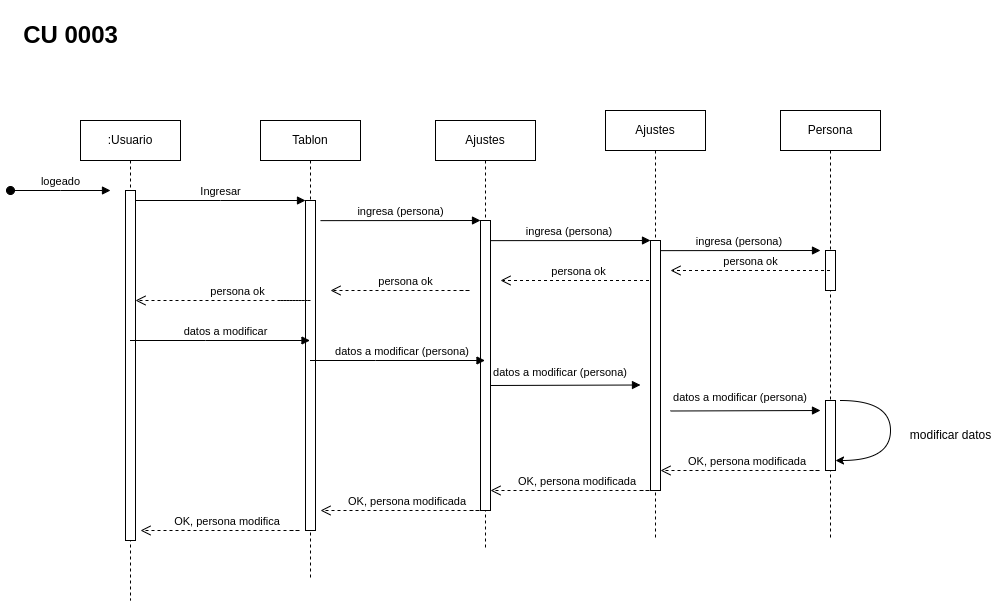

The diagram above was exported from draw.io. Its source (the exported page's mxGraphModel, read from the mxfile embedded in the PNG):
<mxGraphModel dx="1810" dy="848" grid="1" gridSize="10" guides="1" tooltips="1" connect="1" arrows="1" fold="1" page="1" pageScale="1" pageWidth="850" pageHeight="1100" math="0" shadow="0">
  <root>
    <mxCell id="0" />
    <mxCell id="1" parent="0" />
    <mxCell id="r6oP-QJCNeVnl2FNmUAN-1" value="&lt;h1&gt;CU 0003&lt;/h1&gt;" style="text;html=1;align=center;verticalAlign=middle;resizable=0;points=[];autosize=1;strokeColor=none;fillColor=none;" parent="1" vertex="1">
      <mxGeometry x="10" y="10" width="120" height="70" as="geometry" />
    </mxCell>
    <mxCell id="t26kVYkIo7Ymj-VFXBit-2" value="logeado" style="html=1;verticalAlign=bottom;startArrow=oval;endArrow=block;startSize=8;edgeStyle=elbowEdgeStyle;elbow=vertical;curved=0;rounded=0;" parent="1" edge="1">
      <mxGeometry relative="1" as="geometry">
        <mxPoint x="10" y="200" as="sourcePoint" />
        <mxPoint x="110" y="200" as="targetPoint" />
      </mxGeometry>
    </mxCell>
    <mxCell id="t26kVYkIo7Ymj-VFXBit-3" value=":Usuario" style="shape=umlLifeline;perimeter=lifelinePerimeter;whiteSpace=wrap;html=1;container=0;dropTarget=0;collapsible=0;recursiveResize=0;outlineConnect=0;portConstraint=eastwest;newEdgeStyle={&quot;edgeStyle&quot;:&quot;elbowEdgeStyle&quot;,&quot;elbow&quot;:&quot;vertical&quot;,&quot;curved&quot;:0,&quot;rounded&quot;:0};" parent="1" vertex="1">
      <mxGeometry x="80" y="130" width="100" height="480" as="geometry" />
    </mxCell>
    <mxCell id="t26kVYkIo7Ymj-VFXBit-4" value="" style="html=1;points=[];perimeter=orthogonalPerimeter;outlineConnect=0;targetShapes=umlLifeline;portConstraint=eastwest;newEdgeStyle={&quot;edgeStyle&quot;:&quot;elbowEdgeStyle&quot;,&quot;elbow&quot;:&quot;vertical&quot;,&quot;curved&quot;:0,&quot;rounded&quot;:0};" parent="t26kVYkIo7Ymj-VFXBit-3" vertex="1">
      <mxGeometry x="45" y="70" width="10" height="350" as="geometry" />
    </mxCell>
    <mxCell id="t26kVYkIo7Ymj-VFXBit-5" value="Tablon" style="shape=umlLifeline;perimeter=lifelinePerimeter;whiteSpace=wrap;html=1;container=0;dropTarget=0;collapsible=0;recursiveResize=0;outlineConnect=0;portConstraint=eastwest;newEdgeStyle={&quot;edgeStyle&quot;:&quot;elbowEdgeStyle&quot;,&quot;elbow&quot;:&quot;vertical&quot;,&quot;curved&quot;:0,&quot;rounded&quot;:0};" parent="1" vertex="1">
      <mxGeometry x="260" y="130" width="100" height="460" as="geometry" />
    </mxCell>
    <mxCell id="t26kVYkIo7Ymj-VFXBit-6" value="" style="html=1;points=[];perimeter=orthogonalPerimeter;outlineConnect=0;targetShapes=umlLifeline;portConstraint=eastwest;newEdgeStyle={&quot;edgeStyle&quot;:&quot;elbowEdgeStyle&quot;,&quot;elbow&quot;:&quot;vertical&quot;,&quot;curved&quot;:0,&quot;rounded&quot;:0};" parent="t26kVYkIo7Ymj-VFXBit-5" vertex="1">
      <mxGeometry x="45" y="80" width="10" height="330" as="geometry" />
    </mxCell>
    <mxCell id="t26kVYkIo7Ymj-VFXBit-7" value="Ingresar" style="html=1;verticalAlign=bottom;endArrow=block;edgeStyle=elbowEdgeStyle;elbow=vertical;curved=0;rounded=0;" parent="1" source="t26kVYkIo7Ymj-VFXBit-4" target="t26kVYkIo7Ymj-VFXBit-6" edge="1">
      <mxGeometry relative="1" as="geometry">
        <mxPoint x="235" y="220" as="sourcePoint" />
        <Array as="points">
          <mxPoint x="220" y="210" />
        </Array>
      </mxGeometry>
    </mxCell>
    <mxCell id="t26kVYkIo7Ymj-VFXBit-8" value="ingresa (persona)" style="html=1;verticalAlign=bottom;endArrow=block;edgeStyle=elbowEdgeStyle;elbow=vertical;curved=0;rounded=0;" parent="1" edge="1">
      <mxGeometry relative="1" as="geometry">
        <mxPoint x="320" y="230.14" as="sourcePoint" />
        <Array as="points" />
        <mxPoint x="480" y="229.99714285714288" as="targetPoint" />
      </mxGeometry>
    </mxCell>
    <mxCell id="t26kVYkIo7Ymj-VFXBit-9" value="Ajustes" style="shape=umlLifeline;perimeter=lifelinePerimeter;whiteSpace=wrap;html=1;container=1;dropTarget=0;collapsible=0;recursiveResize=0;outlineConnect=0;portConstraint=eastwest;newEdgeStyle={&quot;edgeStyle&quot;:&quot;elbowEdgeStyle&quot;,&quot;elbow&quot;:&quot;vertical&quot;,&quot;curved&quot;:0,&quot;rounded&quot;:0};" parent="1" vertex="1">
      <mxGeometry x="435" y="130" width="100" height="430" as="geometry" />
    </mxCell>
    <mxCell id="t26kVYkIo7Ymj-VFXBit-10" value="" style="html=1;points=[];perimeter=orthogonalPerimeter;outlineConnect=0;targetShapes=umlLifeline;portConstraint=eastwest;newEdgeStyle={&quot;edgeStyle&quot;:&quot;elbowEdgeStyle&quot;,&quot;elbow&quot;:&quot;vertical&quot;,&quot;curved&quot;:0,&quot;rounded&quot;:0};" parent="t26kVYkIo7Ymj-VFXBit-9" vertex="1">
      <mxGeometry x="45" y="100" width="10" height="290" as="geometry" />
    </mxCell>
    <mxCell id="t26kVYkIo7Ymj-VFXBit-13" value="ingresa (persona)&amp;nbsp;" style="html=1;verticalAlign=bottom;endArrow=block;edgeStyle=elbowEdgeStyle;elbow=vertical;curved=0;rounded=0;" parent="1" edge="1" target="kehxwMMpnSOhBg9eSfiO-2">
      <mxGeometry relative="1" as="geometry">
        <mxPoint x="490" y="250.14" as="sourcePoint" />
        <Array as="points" />
        <mxPoint x="610" y="250" as="targetPoint" />
      </mxGeometry>
    </mxCell>
    <mxCell id="t26kVYkIo7Ymj-VFXBit-14" value="datos a modificar" style="html=1;verticalAlign=bottom;endArrow=block;edgeStyle=elbowEdgeStyle;elbow=vertical;curved=0;rounded=0;" parent="1" target="t26kVYkIo7Ymj-VFXBit-5" edge="1" source="t26kVYkIo7Ymj-VFXBit-3">
      <mxGeometry x="0.0588" relative="1" as="geometry">
        <mxPoint x="160" y="350" as="sourcePoint" />
        <Array as="points">
          <mxPoint x="205" y="350" />
        </Array>
        <mxPoint x="280" y="350" as="targetPoint" />
        <mxPoint as="offset" />
      </mxGeometry>
    </mxCell>
    <mxCell id="t26kVYkIo7Ymj-VFXBit-15" value="persona ok" style="html=1;verticalAlign=bottom;endArrow=open;dashed=1;endSize=8;edgeStyle=elbowEdgeStyle;elbow=vertical;curved=0;rounded=0;" parent="1" edge="1">
      <mxGeometry relative="1" as="geometry">
        <mxPoint x="330" y="300" as="targetPoint" />
        <Array as="points">
          <mxPoint x="470" y="300" />
        </Array>
        <mxPoint x="460" y="300" as="sourcePoint" />
      </mxGeometry>
    </mxCell>
    <mxCell id="t26kVYkIo7Ymj-VFXBit-16" value="persona ok" style="html=1;verticalAlign=bottom;endArrow=open;dashed=1;endSize=8;edgeStyle=elbowEdgeStyle;elbow=vertical;curved=0;rounded=0;" parent="1" edge="1" target="t26kVYkIo7Ymj-VFXBit-4">
      <mxGeometry relative="1" as="geometry">
        <mxPoint x="150" y="310" as="targetPoint" />
        <Array as="points">
          <mxPoint x="310" y="310" />
        </Array>
        <mxPoint x="280" y="310" as="sourcePoint" />
      </mxGeometry>
    </mxCell>
    <mxCell id="t26kVYkIo7Ymj-VFXBit-17" value="datos a modificar (persona)&amp;nbsp;" style="html=1;verticalAlign=bottom;endArrow=block;edgeStyle=elbowEdgeStyle;elbow=vertical;curved=0;rounded=0;" parent="1" edge="1" target="t26kVYkIo7Ymj-VFXBit-9" source="t26kVYkIo7Ymj-VFXBit-5">
      <mxGeometry x="0.0588" relative="1" as="geometry">
        <mxPoint x="340" y="370.5" as="sourcePoint" />
        <Array as="points">
          <mxPoint x="375" y="370" />
        </Array>
        <mxPoint x="450" y="370.5" as="targetPoint" />
        <mxPoint as="offset" />
      </mxGeometry>
    </mxCell>
    <mxCell id="t26kVYkIo7Ymj-VFXBit-18" value="&amp;nbsp;OK, persona modificada" style="html=1;verticalAlign=bottom;endArrow=open;dashed=1;endSize=8;edgeStyle=elbowEdgeStyle;elbow=vertical;curved=0;rounded=0;" parent="1" edge="1">
      <mxGeometry relative="1" as="geometry">
        <mxPoint x="320" y="520" as="targetPoint" />
        <Array as="points">
          <mxPoint x="480" y="520" />
          <mxPoint x="330" y="500" />
          <mxPoint x="360" y="460" />
          <mxPoint x="501.25" y="440" />
        </Array>
        <mxPoint x="470" y="520" as="sourcePoint" />
      </mxGeometry>
    </mxCell>
    <mxCell id="t26kVYkIo7Ymj-VFXBit-19" value="&amp;nbsp;OK, persona modifica" style="html=1;verticalAlign=bottom;endArrow=open;dashed=1;endSize=8;edgeStyle=elbowEdgeStyle;elbow=vertical;curved=0;rounded=0;" parent="1" edge="1">
      <mxGeometry relative="1" as="geometry">
        <mxPoint x="140" y="540" as="targetPoint" />
        <Array as="points">
          <mxPoint x="300" y="540" />
          <mxPoint x="150" y="520" />
          <mxPoint x="180" y="480" />
          <mxPoint x="321.25" y="460" />
        </Array>
        <mxPoint x="290" y="540" as="sourcePoint" />
      </mxGeometry>
    </mxCell>
    <mxCell id="t26kVYkIo7Ymj-VFXBit-20" value="Persona" style="shape=umlLifeline;perimeter=lifelinePerimeter;whiteSpace=wrap;html=1;container=1;dropTarget=0;collapsible=0;recursiveResize=0;outlineConnect=0;portConstraint=eastwest;newEdgeStyle={&quot;edgeStyle&quot;:&quot;elbowEdgeStyle&quot;,&quot;elbow&quot;:&quot;vertical&quot;,&quot;curved&quot;:0,&quot;rounded&quot;:0};" parent="1" vertex="1">
      <mxGeometry x="780" y="120" width="100" height="430" as="geometry" />
    </mxCell>
    <mxCell id="t26kVYkIo7Ymj-VFXBit-23" value="" style="html=1;points=[];perimeter=orthogonalPerimeter;outlineConnect=0;targetShapes=umlLifeline;portConstraint=eastwest;newEdgeStyle={&quot;edgeStyle&quot;:&quot;elbowEdgeStyle&quot;,&quot;elbow&quot;:&quot;vertical&quot;,&quot;curved&quot;:0,&quot;rounded&quot;:0};" parent="t26kVYkIo7Ymj-VFXBit-20" vertex="1">
      <mxGeometry x="45" y="140" width="10" height="40" as="geometry" />
    </mxCell>
    <mxCell id="t26kVYkIo7Ymj-VFXBit-48" value="" style="html=1;points=[];perimeter=orthogonalPerimeter;outlineConnect=0;targetShapes=umlLifeline;portConstraint=eastwest;newEdgeStyle={&quot;edgeStyle&quot;:&quot;elbowEdgeStyle&quot;,&quot;elbow&quot;:&quot;vertical&quot;,&quot;curved&quot;:0,&quot;rounded&quot;:0};" parent="t26kVYkIo7Ymj-VFXBit-20" vertex="1">
      <mxGeometry x="45" y="290" width="10" height="70" as="geometry" />
    </mxCell>
    <mxCell id="t26kVYkIo7Ymj-VFXBit-31" value="persona ok" style="html=1;verticalAlign=bottom;endArrow=open;dashed=1;endSize=8;edgeStyle=elbowEdgeStyle;elbow=vertical;curved=0;rounded=0;" parent="1" edge="1" source="kehxwMMpnSOhBg9eSfiO-1">
      <mxGeometry relative="1" as="geometry">
        <mxPoint x="500" y="290" as="targetPoint" />
        <Array as="points" />
        <mxPoint x="600" y="290" as="sourcePoint" />
      </mxGeometry>
    </mxCell>
    <mxCell id="t26kVYkIo7Ymj-VFXBit-49" value="" style="endArrow=classic;html=1;rounded=0;edgeStyle=orthogonalEdgeStyle;curved=1;" parent="1" target="t26kVYkIo7Ymj-VFXBit-48" edge="1">
      <mxGeometry width="50" height="50" relative="1" as="geometry">
        <mxPoint x="840" y="410" as="sourcePoint" />
        <mxPoint x="920" y="460" as="targetPoint" />
        <Array as="points">
          <mxPoint x="890" y="410" />
          <mxPoint x="890" y="470" />
        </Array>
      </mxGeometry>
    </mxCell>
    <mxCell id="t26kVYkIo7Ymj-VFXBit-50" value="modificar datos" style="text;html=1;align=center;verticalAlign=middle;resizable=0;points=[];autosize=1;strokeColor=none;fillColor=none;" parent="1" vertex="1">
      <mxGeometry x="900" y="430" width="100" height="30" as="geometry" />
    </mxCell>
    <mxCell id="kehxwMMpnSOhBg9eSfiO-1" value="Ajustes" style="shape=umlLifeline;perimeter=lifelinePerimeter;whiteSpace=wrap;html=1;container=1;dropTarget=0;collapsible=0;recursiveResize=0;outlineConnect=0;portConstraint=eastwest;newEdgeStyle={&quot;edgeStyle&quot;:&quot;elbowEdgeStyle&quot;,&quot;elbow&quot;:&quot;vertical&quot;,&quot;curved&quot;:0,&quot;rounded&quot;:0};" vertex="1" parent="1">
      <mxGeometry x="605" y="120" width="100" height="430" as="geometry" />
    </mxCell>
    <mxCell id="kehxwMMpnSOhBg9eSfiO-2" value="" style="html=1;points=[];perimeter=orthogonalPerimeter;outlineConnect=0;targetShapes=umlLifeline;portConstraint=eastwest;newEdgeStyle={&quot;edgeStyle&quot;:&quot;elbowEdgeStyle&quot;,&quot;elbow&quot;:&quot;vertical&quot;,&quot;curved&quot;:0,&quot;rounded&quot;:0};" vertex="1" parent="kehxwMMpnSOhBg9eSfiO-1">
      <mxGeometry x="45" y="130" width="10" height="250" as="geometry" />
    </mxCell>
    <mxCell id="kehxwMMpnSOhBg9eSfiO-4" value="persona ok" style="html=1;verticalAlign=bottom;endArrow=open;dashed=1;endSize=8;edgeStyle=elbowEdgeStyle;elbow=vertical;curved=0;rounded=0;" edge="1" parent="1" source="t26kVYkIo7Ymj-VFXBit-20">
      <mxGeometry relative="1" as="geometry">
        <mxPoint x="670" y="280" as="targetPoint" />
        <Array as="points" />
        <mxPoint x="770" y="280" as="sourcePoint" />
      </mxGeometry>
    </mxCell>
    <mxCell id="kehxwMMpnSOhBg9eSfiO-7" value="ingresa (persona)&amp;nbsp;" style="html=1;verticalAlign=bottom;endArrow=block;edgeStyle=elbowEdgeStyle;elbow=vertical;curved=0;rounded=0;" edge="1" parent="1">
      <mxGeometry relative="1" as="geometry">
        <mxPoint x="660" y="260.14" as="sourcePoint" />
        <Array as="points" />
        <mxPoint x="820" y="260" as="targetPoint" />
      </mxGeometry>
    </mxCell>
    <mxCell id="kehxwMMpnSOhBg9eSfiO-8" value="datos a modificar (persona)&amp;nbsp;" style="html=1;verticalAlign=bottom;endArrow=block;edgeStyle=elbowEdgeStyle;elbow=vertical;curved=0;rounded=0;" edge="1" parent="1">
      <mxGeometry x="-0.0662" y="5" relative="1" as="geometry">
        <mxPoint x="490" y="395" as="sourcePoint" />
        <Array as="points">
          <mxPoint x="545" y="394.5" />
        </Array>
        <mxPoint x="640" y="395" as="targetPoint" />
        <mxPoint y="1" as="offset" />
      </mxGeometry>
    </mxCell>
    <mxCell id="kehxwMMpnSOhBg9eSfiO-9" value="datos a modificar (persona)&amp;nbsp;" style="html=1;verticalAlign=bottom;endArrow=block;edgeStyle=elbowEdgeStyle;elbow=vertical;curved=0;rounded=0;" edge="1" parent="1">
      <mxGeometry x="-0.0662" y="5" relative="1" as="geometry">
        <mxPoint x="670" y="420.5" as="sourcePoint" />
        <Array as="points">
          <mxPoint x="725" y="420" />
        </Array>
        <mxPoint x="820" y="420.5" as="targetPoint" />
        <mxPoint y="1" as="offset" />
      </mxGeometry>
    </mxCell>
    <mxCell id="kehxwMMpnSOhBg9eSfiO-10" value="&amp;nbsp;OK, persona modificada" style="html=1;verticalAlign=bottom;endArrow=open;dashed=1;endSize=8;edgeStyle=elbowEdgeStyle;elbow=vertical;curved=0;rounded=0;" edge="1" parent="1">
      <mxGeometry relative="1" as="geometry">
        <mxPoint x="660" y="480" as="targetPoint" />
        <Array as="points">
          <mxPoint x="820" y="480" />
          <mxPoint x="670" y="460" />
          <mxPoint x="700" y="420" />
          <mxPoint x="841.25" y="400" />
        </Array>
        <mxPoint x="810" y="480" as="sourcePoint" />
      </mxGeometry>
    </mxCell>
    <mxCell id="kehxwMMpnSOhBg9eSfiO-11" value="&amp;nbsp;OK, persona modificada" style="html=1;verticalAlign=bottom;endArrow=open;dashed=1;endSize=8;edgeStyle=elbowEdgeStyle;elbow=vertical;curved=0;rounded=0;" edge="1" parent="1">
      <mxGeometry relative="1" as="geometry">
        <mxPoint x="490" y="500" as="targetPoint" />
        <Array as="points">
          <mxPoint x="650" y="500" />
          <mxPoint x="500" y="480" />
          <mxPoint x="530" y="440" />
          <mxPoint x="671.25" y="420" />
        </Array>
        <mxPoint x="640" y="500" as="sourcePoint" />
      </mxGeometry>
    </mxCell>
  </root>
</mxGraphModel>